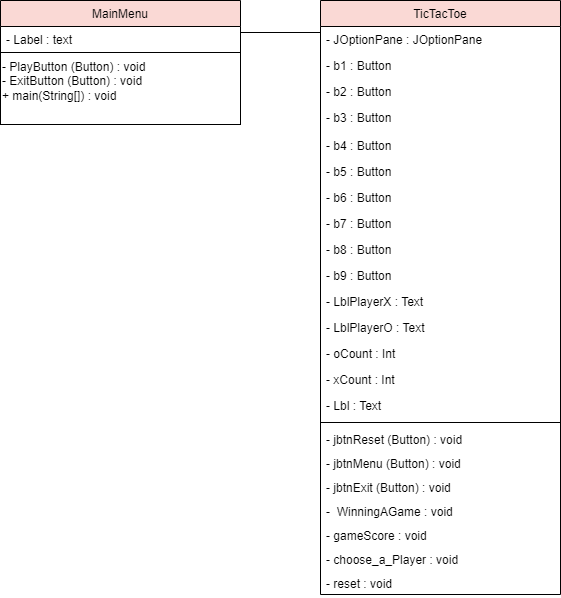

The diagram above was exported from draw.io. Its source (the exported page's mxGraphModel, read from the mxfile embedded in the PNG):
<mxGraphModel dx="1209" dy="552" grid="1" gridSize="10" guides="1" tooltips="1" connect="1" arrows="1" fold="1" page="1" pageScale="1" pageWidth="850" pageHeight="1100" math="0" shadow="0">
  <root>
    <mxCell id="0" />
    <mxCell id="1" parent="0" />
    <mxCell id="mhJWvTnqlUvUx8tBaPNy-2" value="MainMenu" style="swimlane;fontStyle=0;childLayout=stackLayout;horizontal=1;startSize=26;fillColor=#fad9d5;horizontalStack=0;resizeParent=1;resizeParentMax=0;resizeLast=0;collapsible=1;marginBottom=0;strokeColor=#000000;" parent="1" vertex="1">
      <mxGeometry x="200" y="120" width="240" height="52" as="geometry" />
    </mxCell>
    <mxCell id="mhJWvTnqlUvUx8tBaPNy-3" value="- Label : text" style="text;strokeColor=none;fillColor=none;align=left;verticalAlign=top;spacingLeft=4;spacingRight=4;overflow=hidden;rotatable=0;points=[[0,0.5],[1,0.5]];portConstraint=eastwest;" parent="mhJWvTnqlUvUx8tBaPNy-2" vertex="1">
      <mxGeometry y="26" width="240" height="26" as="geometry" />
    </mxCell>
    <mxCell id="mhJWvTnqlUvUx8tBaPNy-6" value="TicTacToe" style="swimlane;fontStyle=0;childLayout=stackLayout;horizontal=1;startSize=26;fillColor=#fad9d5;horizontalStack=0;resizeParent=1;resizeParentMax=0;resizeLast=0;collapsible=1;marginBottom=0;strokeColor=default;" parent="1" vertex="1">
      <mxGeometry x="520" y="120" width="240" height="594" as="geometry" />
    </mxCell>
    <mxCell id="mhJWvTnqlUvUx8tBaPNy-7" value="- JOptionPane : JOptionPane&#10; " style="text;strokeColor=none;fillColor=none;align=left;verticalAlign=top;spacingLeft=4;spacingRight=4;overflow=hidden;rotatable=0;points=[[0,0.5],[1,0.5]];portConstraint=eastwest;" parent="mhJWvTnqlUvUx8tBaPNy-6" vertex="1">
      <mxGeometry y="26" width="240" height="26" as="geometry" />
    </mxCell>
    <mxCell id="mhJWvTnqlUvUx8tBaPNy-8" value="- b1 : Button" style="text;strokeColor=none;fillColor=none;align=left;verticalAlign=top;spacingLeft=4;spacingRight=4;overflow=hidden;rotatable=0;points=[[0,0.5],[1,0.5]];portConstraint=eastwest;" parent="mhJWvTnqlUvUx8tBaPNy-6" vertex="1">
      <mxGeometry y="52" width="240" height="26" as="geometry" />
    </mxCell>
    <mxCell id="KKJC_iIPTz_Frs4J_Hbn-1" value="- b2 : Button" style="text;strokeColor=none;fillColor=none;align=left;verticalAlign=top;spacingLeft=4;spacingRight=4;overflow=hidden;rotatable=0;points=[[0,0.5],[1,0.5]];portConstraint=eastwest;" parent="mhJWvTnqlUvUx8tBaPNy-6" vertex="1">
      <mxGeometry y="78" width="240" height="26" as="geometry" />
    </mxCell>
    <mxCell id="mhJWvTnqlUvUx8tBaPNy-9" value="- b3 : Button&#10;&#10;&#10;&#10;" style="text;strokeColor=none;fillColor=none;align=left;verticalAlign=top;spacingLeft=4;spacingRight=4;overflow=hidden;rotatable=0;points=[[0,0.5],[1,0.5]];portConstraint=eastwest;" parent="mhJWvTnqlUvUx8tBaPNy-6" vertex="1">
      <mxGeometry y="104" width="240" height="28" as="geometry" />
    </mxCell>
    <mxCell id="KKJC_iIPTz_Frs4J_Hbn-3" value="- b4 : Button" style="text;strokeColor=none;fillColor=none;align=left;verticalAlign=top;spacingLeft=4;spacingRight=4;overflow=hidden;rotatable=0;points=[[0,0.5],[1,0.5]];portConstraint=eastwest;" parent="mhJWvTnqlUvUx8tBaPNy-6" vertex="1">
      <mxGeometry y="132" width="240" height="26" as="geometry" />
    </mxCell>
    <mxCell id="KKJC_iIPTz_Frs4J_Hbn-4" value="- b5 : Button" style="text;strokeColor=none;fillColor=none;align=left;verticalAlign=top;spacingLeft=4;spacingRight=4;overflow=hidden;rotatable=0;points=[[0,0.5],[1,0.5]];portConstraint=eastwest;" parent="mhJWvTnqlUvUx8tBaPNy-6" vertex="1">
      <mxGeometry y="158" width="240" height="26" as="geometry" />
    </mxCell>
    <mxCell id="KKJC_iIPTz_Frs4J_Hbn-6" value="- b6 : Button" style="text;strokeColor=none;fillColor=none;align=left;verticalAlign=top;spacingLeft=4;spacingRight=4;overflow=hidden;rotatable=0;points=[[0,0.5],[1,0.5]];portConstraint=eastwest;" parent="mhJWvTnqlUvUx8tBaPNy-6" vertex="1">
      <mxGeometry y="184" width="240" height="26" as="geometry" />
    </mxCell>
    <mxCell id="KKJC_iIPTz_Frs4J_Hbn-5" value="- b7 : Button" style="text;strokeColor=none;fillColor=none;align=left;verticalAlign=top;spacingLeft=4;spacingRight=4;overflow=hidden;rotatable=0;points=[[0,0.5],[1,0.5]];portConstraint=eastwest;" parent="mhJWvTnqlUvUx8tBaPNy-6" vertex="1">
      <mxGeometry y="210" width="240" height="26" as="geometry" />
    </mxCell>
    <mxCell id="KKJC_iIPTz_Frs4J_Hbn-7" value="- b8 : Button" style="text;strokeColor=none;fillColor=none;align=left;verticalAlign=top;spacingLeft=4;spacingRight=4;overflow=hidden;rotatable=0;points=[[0,0.5],[1,0.5]];portConstraint=eastwest;" parent="mhJWvTnqlUvUx8tBaPNy-6" vertex="1">
      <mxGeometry y="236" width="240" height="26" as="geometry" />
    </mxCell>
    <mxCell id="KKJC_iIPTz_Frs4J_Hbn-8" value="- b9 : Button" style="text;strokeColor=none;fillColor=none;align=left;verticalAlign=top;spacingLeft=4;spacingRight=4;overflow=hidden;rotatable=0;points=[[0,0.5],[1,0.5]];portConstraint=eastwest;" parent="mhJWvTnqlUvUx8tBaPNy-6" vertex="1">
      <mxGeometry y="262" width="240" height="26" as="geometry" />
    </mxCell>
    <mxCell id="KKJC_iIPTz_Frs4J_Hbn-9" value="- LblPlayerX : Text" style="text;strokeColor=none;fillColor=none;align=left;verticalAlign=top;spacingLeft=4;spacingRight=4;overflow=hidden;rotatable=0;points=[[0,0.5],[1,0.5]];portConstraint=eastwest;" parent="mhJWvTnqlUvUx8tBaPNy-6" vertex="1">
      <mxGeometry y="288" width="240" height="26" as="geometry" />
    </mxCell>
    <mxCell id="KKJC_iIPTz_Frs4J_Hbn-10" value="- LblPlayerO : Text" style="text;strokeColor=none;fillColor=none;align=left;verticalAlign=top;spacingLeft=4;spacingRight=4;overflow=hidden;rotatable=0;points=[[0,0.5],[1,0.5]];portConstraint=eastwest;" parent="mhJWvTnqlUvUx8tBaPNy-6" vertex="1">
      <mxGeometry y="314" width="240" height="26" as="geometry" />
    </mxCell>
    <mxCell id="KKJC_iIPTz_Frs4J_Hbn-12" value="- oCount : Int" style="text;strokeColor=none;fillColor=none;align=left;verticalAlign=top;spacingLeft=4;spacingRight=4;overflow=hidden;rotatable=0;points=[[0,0.5],[1,0.5]];portConstraint=eastwest;" parent="mhJWvTnqlUvUx8tBaPNy-6" vertex="1">
      <mxGeometry y="340" width="240" height="26" as="geometry" />
    </mxCell>
    <mxCell id="KKJC_iIPTz_Frs4J_Hbn-11" value="- xCount : Int" style="text;strokeColor=none;fillColor=none;align=left;verticalAlign=top;spacingLeft=4;spacingRight=4;overflow=hidden;rotatable=0;points=[[0,0.5],[1,0.5]];portConstraint=eastwest;" parent="mhJWvTnqlUvUx8tBaPNy-6" vertex="1">
      <mxGeometry y="366" width="240" height="26" as="geometry" />
    </mxCell>
    <mxCell id="KKJC_iIPTz_Frs4J_Hbn-16" value="- Lbl : Text " style="text;strokeColor=none;fillColor=none;align=left;verticalAlign=top;spacingLeft=4;spacingRight=4;overflow=hidden;rotatable=0;points=[[0,0.5],[1,0.5]];portConstraint=eastwest;" parent="mhJWvTnqlUvUx8tBaPNy-6" vertex="1">
      <mxGeometry y="392" width="240" height="26" as="geometry" />
    </mxCell>
    <mxCell id="KKJC_iIPTz_Frs4J_Hbn-14" value="" style="line;strokeWidth=1;fillColor=none;align=left;verticalAlign=middle;spacingTop=-1;spacingLeft=3;spacingRight=3;rotatable=0;labelPosition=right;points=[];portConstraint=eastwest;" parent="mhJWvTnqlUvUx8tBaPNy-6" vertex="1">
      <mxGeometry y="418" width="240" height="8" as="geometry" />
    </mxCell>
    <mxCell id="KKJC_iIPTz_Frs4J_Hbn-15" value="- jbtnReset (Button) : void&#10; " style="text;strokeColor=none;fillColor=none;align=left;verticalAlign=top;spacingLeft=4;spacingRight=4;overflow=hidden;rotatable=0;points=[[0,0.5],[1,0.5]];portConstraint=eastwest;" parent="mhJWvTnqlUvUx8tBaPNy-6" vertex="1">
      <mxGeometry y="426" width="240" height="24" as="geometry" />
    </mxCell>
    <mxCell id="KKJC_iIPTz_Frs4J_Hbn-17" value="- jbtnMenu (Button) : void&#10; " style="text;strokeColor=none;fillColor=none;align=left;verticalAlign=top;spacingLeft=4;spacingRight=4;overflow=hidden;rotatable=0;points=[[0,0.5],[1,0.5]];portConstraint=eastwest;" parent="mhJWvTnqlUvUx8tBaPNy-6" vertex="1">
      <mxGeometry y="450" width="240" height="24" as="geometry" />
    </mxCell>
    <mxCell id="KKJC_iIPTz_Frs4J_Hbn-18" value="- jbtnExit (Button) : void&#10; " style="text;strokeColor=none;fillColor=none;align=left;verticalAlign=top;spacingLeft=4;spacingRight=4;overflow=hidden;rotatable=0;points=[[0,0.5],[1,0.5]];portConstraint=eastwest;" parent="mhJWvTnqlUvUx8tBaPNy-6" vertex="1">
      <mxGeometry y="474" width="240" height="24" as="geometry" />
    </mxCell>
    <mxCell id="KKJC_iIPTz_Frs4J_Hbn-19" value="-  WinningAGame : void&#10; " style="text;strokeColor=none;fillColor=none;align=left;verticalAlign=top;spacingLeft=4;spacingRight=4;overflow=hidden;rotatable=0;points=[[0,0.5],[1,0.5]];portConstraint=eastwest;" parent="mhJWvTnqlUvUx8tBaPNy-6" vertex="1">
      <mxGeometry y="498" width="240" height="24" as="geometry" />
    </mxCell>
    <mxCell id="KKJC_iIPTz_Frs4J_Hbn-20" value="- gameScore : void&#10; " style="text;strokeColor=none;fillColor=none;align=left;verticalAlign=top;spacingLeft=4;spacingRight=4;overflow=hidden;rotatable=0;points=[[0,0.5],[1,0.5]];portConstraint=eastwest;" parent="mhJWvTnqlUvUx8tBaPNy-6" vertex="1">
      <mxGeometry y="522" width="240" height="24" as="geometry" />
    </mxCell>
    <mxCell id="KKJC_iIPTz_Frs4J_Hbn-21" value="- choose_a_Player : void&#10; " style="text;strokeColor=none;fillColor=none;align=left;verticalAlign=top;spacingLeft=4;spacingRight=4;overflow=hidden;rotatable=0;points=[[0,0.5],[1,0.5]];portConstraint=eastwest;" parent="mhJWvTnqlUvUx8tBaPNy-6" vertex="1">
      <mxGeometry y="546" width="240" height="24" as="geometry" />
    </mxCell>
    <mxCell id="KKJC_iIPTz_Frs4J_Hbn-22" value="- reset : void&#10; " style="text;strokeColor=none;fillColor=none;align=left;verticalAlign=top;spacingLeft=4;spacingRight=4;overflow=hidden;rotatable=0;points=[[0,0.5],[1,0.5]];portConstraint=eastwest;" parent="mhJWvTnqlUvUx8tBaPNy-6" vertex="1">
      <mxGeometry y="570" width="240" height="24" as="geometry" />
    </mxCell>
    <mxCell id="mhJWvTnqlUvUx8tBaPNy-11" style="edgeStyle=orthogonalEdgeStyle;rounded=0;orthogonalLoop=1;jettySize=auto;html=1;exitX=1;exitY=0;exitDx=0;exitDy=0;entryX=0;entryY=0.5;entryDx=0;entryDy=0;endArrow=none;endFill=0;" parent="1" source="mhJWvTnqlUvUx8tBaPNy-10" target="KKJC_iIPTz_Frs4J_Hbn-8" edge="1">
      <mxGeometry relative="1" as="geometry">
        <Array as="points">
          <mxPoint x="440" y="152" />
          <mxPoint x="520" y="152" />
        </Array>
      </mxGeometry>
    </mxCell>
    <mxCell id="mhJWvTnqlUvUx8tBaPNy-10" value="&lt;div&gt;&lt;/div&gt;&lt;font style=&quot;font-size: 12px&quot;&gt;- PlayButton (Button) : void&lt;br&gt;&lt;/font&gt;&lt;div&gt;&lt;span&gt;&lt;font style=&quot;font-size: 12px&quot;&gt;- ExitButton (Button) : void&lt;/font&gt;&lt;/span&gt;&lt;/div&gt;&lt;div&gt;&lt;font style=&quot;font-size: 12px&quot;&gt;+ main(String[]) : void&lt;br style=&quot;padding: 0px ; margin: 0px&quot;&gt;&amp;nbsp;&lt;/font&gt;&lt;br&gt;&lt;/div&gt;" style="html=1;align=left;" parent="1" vertex="1">
      <mxGeometry x="200" y="172" width="240" height="72" as="geometry" />
    </mxCell>
  </root>
</mxGraphModel>